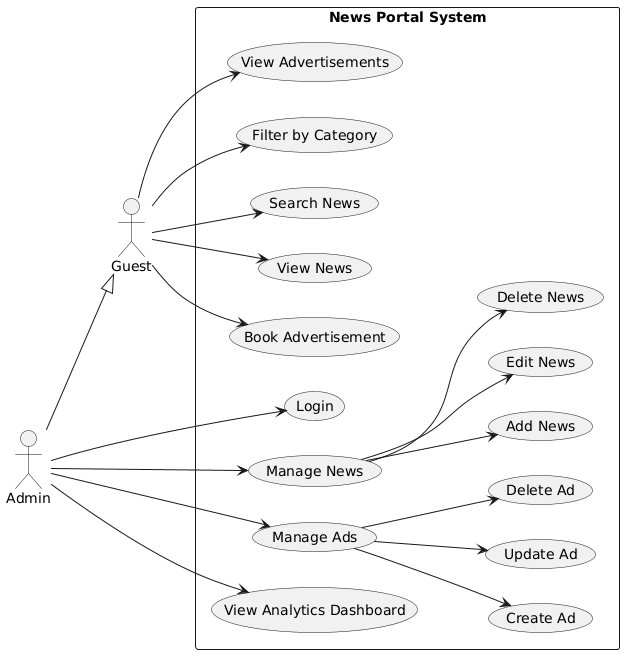

The diagram above was rendered by PlantUML. Its source (embedded in the PNG):
@startuml
left to right direction

actor Guest
actor Admin

' Admin inherits all Guest capabilities
Admin --|> Guest

rectangle "News Portal System" {

  ' Guest Capabilities
  Guest --> (View News)
  Guest --> (Search News)
  Guest --> (Filter by Category)
  Guest --> (View Advertisements)
  Guest --> (Book Advertisement)

  ' Admin Specific Capabilities
  Admin --> (Login)
  Admin --> (Manage News)
  Admin --> (Manage Ads)
  Admin --> (View Analytics Dashboard)

  ' Admin Internal Actions
  (Manage News) --> (Add News)
  (Manage News) --> (Edit News)
  (Manage News) --> (Delete News)

  (Manage Ads) --> (Create Ad)
  (Manage Ads) --> (Update Ad)
  (Manage Ads) --> (Delete Ad)

}
@enduml